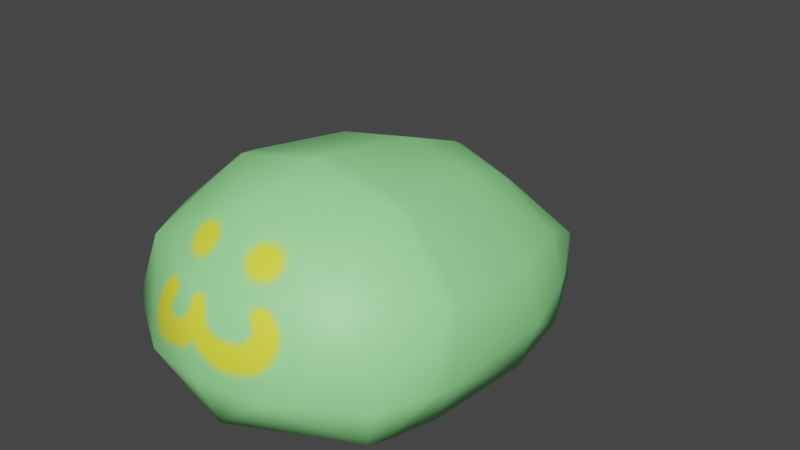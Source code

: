# Source: slime.blend  (saved by Blender 2.82.7; exported with 4.5.12 LTS)
import bpy
from mathutils import Matrix  # noqa: F401  (used for matrix-valued properties, if any)

bpy.ops.wm.read_factory_settings(use_empty=True)
scene = bpy.context.scene
scene.name = 'Scene'

# ---- collections
col_collection = bpy.data.collections.new('Collection'); scene.collection.children.link(col_collection)

# ---- images (referenced by path relative to the original .blend; pixels are not part of the script)
import os
ASSET_DIR = os.environ.get("B2B_ASSET_DIR", "")  # directory of the original .blend (textures are referenced by path, not embedded)
HERE = os.path.dirname(os.path.abspath(__file__))  # packed textures are extracted next to this script under _unpacked/

def load_image(name, relpath, width, height, colorspace="sRGB"):
    """Load a texture the original file referenced (path relative to the .blend, or extracted next to this script)."""
    p = next((c for c in (os.path.join(HERE, relpath), os.path.join(ASSET_DIR, relpath)) if relpath and os.path.exists(c)), "")
    if p:
        img = bpy.data.images.load(p, check_existing=True)
        img.name = name
    else:  # same state as the original file: an image datablock whose file is absent (Cycles renders it pink)
        img = bpy.data.images.new(name, width, height)
        img.source = "FILE"
        img.filepath = "//" + (relpath or name)
    img.colorspace_settings.name = colorspace
    return img
img_slimegreen = load_image('slimeGreen', '_unpacked/slimeGreen.da8b0e88.png', 1024, 1024, 'sRGB')

# ---- materials (node trees are filled in below, after node groups)
mat_slimematerial = bpy.data.materials.new('slimeMaterial')
mat_slimematerial.use_transparent_shadow = False

# ---- material node trees
mat_slimematerial.use_nodes = True; mat_slimematerial.node_tree.nodes.clear()
_N = mat_slimematerial.node_tree.nodes; _L = mat_slimematerial.node_tree.links
n0 = _N.new('ShaderNodeOutputMaterial'); n0.name = 'Material Output'; n0.location = (300, 300)
n1 = _N.new('ShaderNodeBsdfPrincipled'); n1.name = 'Principled BSDF'; n1.location = (10, 300)
n1.distribution = 'GGX'
n1.subsurface_method = 'BURLEY'
n1.inputs[3].default_value = 1.45
n1.inputs[27].default_value = (0.0, 0.0, 0.0, 1.0)
n1.inputs[28].default_value = 1.0
n2 = _N.new('ShaderNodeTexImage'); n2.name = 'Image Texture'; n2.location = (-280, 279)
n2.image = img_slimegreen
_L.new(n1.outputs[0], n0.inputs[0])
_L.new(n2.outputs[0], n1.inputs[0])
n0.is_active_output = True

# ---- world
world_world = bpy.data.worlds.new('World'); scene.world = world_world
world_world.use_nodes = True; world_world.node_tree.nodes.clear()
_N = world_world.node_tree.nodes; _L = world_world.node_tree.links
n0 = _N.new('ShaderNodeOutputWorld'); n0.name = 'World Output'; n0.location = (300, 300)
n1 = _N.new('ShaderNodeBackground'); n1.name = 'Background'; n1.location = (10, 300)
n1.inputs[0].default_value = (0.05088, 0.05088, 0.05088, 1.0)
_L.new(n1.outputs[0], n0.inputs[0])
n0.is_active_output = True
world_world.color = (0.05088, 0.05088, 0.05088)
world_world.use_sun_shadow = False
world_world.sun_shadow_jitter_overblur = 0.0

# ---- meshes
me_slimen = bpy.data.meshes.new('slimeN')
me_slimen.from_pydata([(0.08876, 1.097, 0.0), (0.5689, 0.1542, 0.05489), (0.4536, 0.5336, 0.4002), (0.592, -0.2988, 0.5009), (0.2496, -0.4548, 0.0), (0.5397, -0.2629, 0.0583), (0.3541, 0.8197, 0.04797), (0.5401, -0.5703, 0.2518), (0.2404, -0.7573, 0.2518), (0.6361, 0.1517, 0.2518), (0.3018, 0.899, 0.1916), (0.4034, -0.5806, 0.5444), (0.5786, 0.1732, 0.4533), (0.3441, -0.2344, 0.7349), (0.282, 0.2168, 0.69), (0.3438, 0.1633, 0.0), (0.5098, 0.5233, 0.2353), (0.4952, 0.5128, 0.05956), (0.4871, -0.4422, 0.05713), (0.2891, -0.2374, 0.0), (0.3602, 0.5256, 0.0), (0.6217, -0.3809, 0.2518), (0.08876, 1.169, 0.03361), (0.2555, 0.7816, 0.0), (0.2126, -0.5185, 0.0), (0.4533, -0.5059, 0.05713), (0.6027, -0.235, 0.4914), (0.3435, -0.1707, 0.7287), (0.6337, -0.3172, 0.2518), (0.5314, 0.4745, 0.2384), (0.4752, 0.4848, 0.4094), (0.5169, 0.464, 0.05956), (0.3602, 0.4767, 0.0), (0.2376, 0.5031, 0.559), (0.2268, 0.5519, 0.5308), (0.1202, 0.9247, 0.2223), (0.0, -0.2081, -1.455e-11), (-0.08876, 1.097, 0.0), (-0.5689, 0.1542, 0.05489), (0.0, -0.7449, 0.5009), (-0.4536, 0.5336, 0.4002), (-0.592, -0.2988, 0.5009), (0.0, 0.2583, 0.7293), (-0.2496, -0.4548, 0.0), (0.0, -0.7063, 0.03998), (-0.5397, -0.2629, 0.0583), (0.0, 0.5263, 1.229e-11), (-0.3541, 0.8197, 0.04797), (-0.5401, -0.5703, 0.2518), (-0.2404, -0.7573, 0.2518), (-0.6361, 0.1517, 0.2518), (-0.3018, 0.899, 0.1916), (-0.4034, -0.5806, 0.5444), (-0.5786, 0.1732, 0.4533), (0.0, -0.5257, 0.7334), (-0.3441, -0.2344, 0.7349), (-0.282, 0.2168, 0.69), (0.0, 0.9503, 0.253), (0.0, -0.7945, 0.2518), (0.0, -0.4548, 1.455e-11), (-0.3438, 0.1633, 0.0), (-0.5098, 0.5233, 0.2353), (0.0, 0.5702, 0.5996), (-0.4952, 0.5128, 0.05956), (-0.4871, -0.4422, 0.05713), (-0.2891, -0.2374, 0.0), (0.0, 0.1866, -1.455e-11), (-0.3602, 0.5256, 0.0), (-0.6217, -0.3809, 0.2518), (0.0, 1.121, 0.0), (-0.08876, 1.169, 0.03361), (-0.2555, 0.7816, 0.0), (0.0, 1.192, 0.03148), (0.0, 0.7871, 6.147e-12), (0.0, -0.1619, 0.804), (-0.2126, -0.5185, 0.0), (-0.4533, -0.5059, 0.05713), (-0.6027, -0.235, 0.4914), (-0.3435, -0.1707, 0.7287), (0.0, -0.5185, 1.455e-11), (-0.6337, -0.3172, 0.2518), (0.0, -0.2256, 0.804), (0.0, 0.5213, 0.6286), (-0.5314, 0.4745, 0.2384), (-0.4752, 0.4848, 0.4094), (-0.5169, 0.464, 0.05956), (-0.3602, 0.4767, 0.0), (0.0, 0.4769, 1.229e-11), (-0.2376, 0.5031, 0.559), (-0.2268, 0.5519, 0.5308), (-0.1202, 0.9247, 0.2223)], [], [(25, 7, 8), (5, 19, 15), (9, 29, 30, 12), (44, 25, 8), (9, 12, 26), (39, 11, 54), (26, 12, 27), (27, 14, 42), (27, 12, 14), (12, 30, 14), (27, 42, 74), (54, 11, 13), (11, 3, 13), (1, 9, 28), (9, 1, 31), (8, 11, 39), (8, 7, 11), (25, 21, 7), (6, 10, 16), (58, 8, 39), (44, 8, 58), (11, 7, 3), (19, 5, 18), (36, 19, 4), (87, 32, 15), (79, 24, 44), (44, 24, 25), (32, 31, 1), (34, 2, 10, 35), (19, 36, 66), (35, 10, 22), (14, 30, 33), (10, 6, 22), (46, 73, 23), (6, 23, 0), (82, 42, 14), (57, 22, 72), (20, 23, 6), (72, 22, 0, 69), (73, 69, 0), (10, 2, 16), (5, 28, 18), (7, 21, 3), (54, 13, 81), (28, 9, 26), (5, 1, 28), (4, 19, 18), (59, 36, 4), (1, 5, 15), (15, 19, 66), (66, 87, 15), (15, 32, 1), (29, 9, 31), (17, 20, 6), (20, 46, 23), (23, 73, 0), (22, 6, 0), (17, 6, 16), (34, 62, 33), (74, 81, 13), (27, 13, 3), (21, 28, 26), (18, 28, 21), (25, 24, 4), (24, 79, 59), (32, 87, 46), (20, 17, 31), (17, 16, 29), (29, 16, 2), (62, 82, 33), (27, 74, 13), (26, 27, 3), (3, 21, 26), (25, 18, 21), (18, 25, 4), (4, 24, 59), (20, 32, 46), (32, 20, 31), (31, 17, 29), (30, 29, 2), (82, 14, 33), (34, 33, 30), (2, 34, 30), (62, 34, 35, 57), (57, 35, 22), (76, 49, 48), (45, 60, 65), (50, 53, 84, 83), (44, 49, 76), (50, 77, 53), (39, 54, 52), (77, 78, 53), (78, 42, 56), (78, 56, 53), (53, 56, 84), (78, 74, 42), (54, 55, 52), (52, 55, 41), (38, 80, 50), (50, 85, 38), (49, 39, 52), (49, 52, 48), (76, 48, 68), (47, 61, 51), (58, 39, 49), (44, 58, 49), (52, 41, 48), (65, 64, 45), (36, 43, 65), (87, 60, 86), (79, 44, 75), (44, 76, 75), (86, 38, 85), (89, 90, 51, 40), (65, 66, 36), (90, 70, 51), (56, 88, 84), (51, 70, 47), (46, 71, 73), (47, 37, 71), (82, 56, 42), (57, 72, 70), (67, 47, 71), (72, 69, 37, 70), (73, 37, 69), (51, 61, 40), (45, 64, 80), (48, 41, 68), (54, 81, 55), (80, 77, 50), (45, 80, 38), (43, 64, 65), (59, 43, 36), (38, 60, 45), (60, 66, 65), (66, 60, 87), (60, 38, 86), (83, 85, 50), (63, 47, 67), (67, 71, 46), (71, 37, 73), (70, 37, 47), (63, 61, 47), (89, 88, 62), (74, 55, 81), (78, 41, 55), (68, 77, 80), (64, 68, 80), (76, 43, 75), (75, 59, 79), (86, 46, 87), (67, 85, 63), (63, 83, 61), (83, 40, 61), (62, 88, 82), (78, 55, 74), (77, 41, 78), (41, 77, 68), (76, 68, 64), (64, 43, 76), (43, 59, 75), (67, 46, 86), (86, 85, 67), (85, 83, 63), (84, 40, 83), (82, 88, 56), (89, 84, 88), (40, 84, 89), (62, 57, 90, 89), (57, 70, 90)])
me_slimen.polygons.foreach_set('use_smooth', [True] * 170)
_uv = me_slimen.uv_layers.new(name='UVMap')
_uv.uv.foreach_set('vector', [0.383, 0.6083, 0.3849, 0.6863, 0.289, 0.6843, 0.568, 0.1991, 0.6031, 0.1256, 0.7106, 0.192, 0.6538, 0.3039, 0.7419, 0.3309, 0.7343, 0.3805, 0.6439, 0.3617, 0.2303, 0.6272, 0.383, 0.6083, 0.289, 0.6843, 0.6538, 0.3039, 0.6439, 0.3617, 0.524, 0.3364, 0.2305, 0.7453, 0.3416, 0.7699, 0.2307, 0.8317, 0.524, 0.3364, 0.6439, 0.3617, 0.522, 0.455, 0.522, 0.455, 0.6484, 0.4738, 0.67, 0.5664, 0.522, 0.455, 0.6439, 0.3617, 0.6484, 0.4738, 0.6439, 0.3617, 0.7343, 0.3805, 0.6484, 0.4738, 0.522, 0.455, 0.67, 0.5664, 0.5217, 0.5725, 0.2307, 0.8317, 0.3416, 0.7699, 0.3682, 0.9076, 0.3416, 0.7699, 0.4596, 0.7959, 0.3682, 0.9076, 0.6771, 0.2505, 0.6538, 0.3039, 0.526, 0.2545, 0.6538, 0.3039, 0.6771, 0.2505, 0.756, 0.2837, 0.289, 0.6843, 0.3416, 0.7699, 0.2305, 0.7453, 0.289, 0.6843, 0.3849, 0.6863, 0.3416, 0.7699, 0.383, 0.6083, 0.4557, 0.6913, 0.3849, 0.6863, 0.8602, 0.3141, 0.8727, 0.3626, 0.7562, 0.3347, 0.2304, 0.6846, 0.289, 0.6843, 0.2305, 0.7453, 0.2303, 0.6272, 0.289, 0.6843, 0.2304, 0.6846, 0.3416, 0.7699, 0.3849, 0.6863, 0.4596, 0.7959, 0.6031, 0.1256, 0.568, 0.1991, 0.5184, 0.1667, 0.6498, 0.03968, 0.6031, 0.1256, 0.5393, 0.08822, 0.8597, 0.1551, 0.7872, 0.2467, 0.7106, 0.192, 0.2301, 0.5727, 0.3023, 0.5846, 0.2303, 0.6272, 0.2303, 0.6272, 0.3023, 0.5846, 0.383, 0.6083, 0.7872, 0.2467, 0.756, 0.2837, 0.6771, 0.2505, 0.7639, 0.4597, 0.7496, 0.3828, 0.8727, 0.3626, 0.908, 0.4058, 0.6031, 0.1256, 0.6498, 0.03968, 0.774, 0.09858, 0.908, 0.4058, 0.8727, 0.3626, 0.9727, 0.3502, 0.6484, 0.4738, 0.7343, 0.3805, 0.7461, 0.4631, 0.8727, 0.3626, 0.8602, 0.3141, 0.9727, 0.3502, 0.8726, 0.1654, 0.9382, 0.2326, 0.8749, 0.285, 0.8602, 0.3141, 0.8749, 0.285, 0.9654, 0.3308, 0.7691, 0.5442, 0.67, 0.5664, 0.6484, 0.4738, 0.9367, 0.4377, 0.9727, 0.3502, 0.9999, 0.3555, 0.7991, 0.2559, 0.8749, 0.285, 0.8602, 0.3141, 0.9999, 0.3555, 0.9727, 0.3502, 0.9654, 0.3308, 0.9951, 0.3273, 0.9382, 0.2326, 0.9951, 0.3273, 0.9654, 0.3308, 0.8727, 0.3626, 0.7496, 0.3828, 0.7562, 0.3347, 0.568, 0.1991, 0.526, 0.2545, 0.5184, 0.1667, 0.3849, 0.6863, 0.4557, 0.6913, 0.4596, 0.7959, 0.2307, 0.8317, 0.3682, 0.9076, 0.2309, 0.9371, 0.526, 0.2545, 0.6538, 0.3039, 0.524, 0.3364, 0.568, 0.1991, 0.6771, 0.2505, 0.526, 0.2545, 0.5393, 0.08822, 0.6031, 0.1256, 0.5184, 0.1667, 0.5694, 0.007923, 0.6498, 0.03968, 0.5393, 0.08822, 0.6771, 0.2505, 0.568, 0.1991, 0.7106, 0.192, 0.7106, 0.192, 0.6031, 0.1256, 0.774, 0.09858, 0.774, 0.09858, 0.8597, 0.1551, 0.7106, 0.192, 0.7106, 0.192, 0.7872, 0.2467, 0.6771, 0.2505, 0.7419, 0.3309, 0.6538, 0.3039, 0.756, 0.2837, 0.7703, 0.2879, 0.7991, 0.2559, 0.8602, 0.3141, 0.7991, 0.2559, 0.8726, 0.1654, 0.8749, 0.285, 0.8749, 0.285, 0.9382, 0.2326, 0.9654, 0.3308, 0.9727, 0.3502, 0.8602, 0.3141, 0.9654, 0.3308, 0.7703, 0.2879, 0.8602, 0.3141, 0.7562, 0.3347, 0.7639, 0.4597, 0.7878, 0.537, 0.7461, 0.4631, 0.5217, 0.5725, 0.5001, 0.5719, 0.5005, 0.4533, 0.522, 0.455, 0.5005, 0.4533, 0.5024, 0.3345, 0.5062, 0.246, 0.526, 0.2545, 0.524, 0.3364, 0.5184, 0.1667, 0.526, 0.2545, 0.5062, 0.246, 0.5001, 0.1511, 0.5228, 0.06919, 0.5393, 0.08822, 0.5228, 0.06919, 0.5487, 0.0001478, 0.5694, 0.007923, 0.7872, 0.2467, 0.8597, 0.1551, 0.8726, 0.1654, 0.7991, 0.2559, 0.7703, 0.2879, 0.756, 0.2837, 0.7703, 0.2879, 0.7562, 0.3347, 0.7419, 0.3309, 0.7419, 0.3309, 0.7562, 0.3347, 0.7496, 0.3828, 0.7878, 0.537, 0.7691, 0.5442, 0.7461, 0.4631, 0.522, 0.455, 0.5217, 0.5725, 0.5005, 0.4533, 0.524, 0.3364, 0.522, 0.455, 0.5024, 0.3345, 0.5024, 0.3345, 0.5062, 0.246, 0.524, 0.3364, 0.5001, 0.1511, 0.5184, 0.1667, 0.5062, 0.246, 0.5184, 0.1667, 0.5001, 0.1511, 0.5393, 0.08822, 0.5393, 0.08822, 0.5228, 0.06919, 0.5694, 0.007923, 0.7991, 0.2559, 0.7872, 0.2467, 0.8726, 0.1654, 0.7872, 0.2467, 0.7991, 0.2559, 0.756, 0.2837, 0.756, 0.2837, 0.7703, 0.2879, 0.7419, 0.3309, 0.7343, 0.3805, 0.7419, 0.3309, 0.7496, 0.3828, 0.7691, 0.5442, 0.6484, 0.4738, 0.7461, 0.4631, 0.7639, 0.4597, 0.7461, 0.4631, 0.7343, 0.3805, 0.7496, 0.3828, 0.7639, 0.4597, 0.7343, 0.3805, 0.7878, 0.537, 0.7639, 0.4597, 0.908, 0.4058, 0.9367, 0.4377, 0.9367, 0.4377, 0.908, 0.4058, 0.9727, 0.3502, 0.07741, 0.6089, 0.1717, 0.6846, 0.07582, 0.687, 0.432, 0.1991, 0.2894, 0.192, 0.3969, 0.1256, 0.3462, 0.3039, 0.3561, 0.3617, 0.2657, 0.3805, 0.2581, 0.3309, 0.2303, 0.6272, 0.1717, 0.6846, 0.07741, 0.6089, 0.3462, 0.3039, 0.476, 0.3364, 0.3561, 0.3617, 0.2305, 0.7453, 0.2307, 0.8317, 0.1195, 0.7703, 0.476, 0.3364, 0.478, 0.455, 0.3561, 0.3617, 0.478, 0.455, 0.33, 0.5664, 0.3516, 0.4738, 0.478, 0.455, 0.3516, 0.4738, 0.3561, 0.3617, 0.3561, 0.3617, 0.3516, 0.4738, 0.2657, 0.3805, 0.478, 0.455, 0.4783, 0.5725, 0.33, 0.5664, 0.2307, 0.8317, 0.09342, 0.9082, 0.1195, 0.7703, 0.1195, 0.7703, 0.09342, 0.9082, 0.001556, 0.7968, 0.3229, 0.2505, 0.474, 0.2545, 0.3462, 0.3039, 0.3462, 0.3039, 0.244, 0.2837, 0.3229, 0.2505, 0.1717, 0.6846, 0.2305, 0.7453, 0.1195, 0.7703, 0.1717, 0.6846, 0.1195, 0.7703, 0.07582, 0.687, 0.07741, 0.6089, 0.07582, 0.687, 0.005048, 0.6922, 0.1398, 0.3141, 0.2438, 0.3347, 0.1273, 0.3626, 0.2304, 0.6846, 0.2305, 0.7453, 0.1717, 0.6846, 0.2303, 0.6272, 0.2304, 0.6846, 0.1717, 0.6846, 0.1195, 0.7703, 0.001556, 0.7968, 0.07582, 0.687, 0.3969, 0.1256, 0.4816, 0.1667, 0.432, 0.1991, 0.3502, 0.03968, 0.4607, 0.08822, 0.3969, 0.1256, 0.1403, 0.1551, 0.2894, 0.192, 0.2128, 0.2467, 0.2301, 0.5727, 0.2303, 0.6272, 0.1581, 0.5849, 0.2303, 0.6272, 0.07741, 0.6089, 0.1581, 0.5849, 0.2128, 0.2467, 0.3229, 0.2505, 0.244, 0.2837, 0.2361, 0.4597, 0.092, 0.4058, 0.1273, 0.3626, 0.2504, 0.3828, 0.3969, 0.1256, 0.226, 0.09858, 0.3502, 0.03968, 0.092, 0.4058, 0.02734, 0.3502, 0.1273, 0.3626, 0.3516, 0.4738, 0.2539, 0.4631, 0.2657, 0.3805, 0.1273, 0.3626, 0.02734, 0.3502, 0.1398, 0.3141, 0.1274, 0.1654, 0.1251, 0.285, 0.06181, 0.2326, 0.1398, 0.3141, 0.03465, 0.3308, 0.1251, 0.285, 0.2309, 0.5442, 0.3516, 0.4738, 0.33, 0.5664, 0.06326, 0.4377, 0.0001478, 0.3555, 0.02734, 0.3502, 0.2009, 0.2559, 0.1398, 0.3141, 0.1251, 0.285, 0.0001478, 0.3555, 0.004901, 0.3273, 0.03465, 0.3308, 0.02734, 0.3502, 0.06181, 0.2326, 0.03465, 0.3308, 0.004901, 0.3273, 0.1273, 0.3626, 0.2438, 0.3347, 0.2504, 0.3828, 0.432, 0.1991, 0.4816, 0.1667, 0.474, 0.2545, 0.07582, 0.687, 0.001556, 0.7968, 0.005048, 0.6922, 0.2307, 0.8317, 0.2309, 0.9371, 0.09342, 0.9082, 0.474, 0.2545, 0.476, 0.3364, 0.3462, 0.3039, 0.432, 0.1991, 0.474, 0.2545, 0.3229, 0.2505, 0.4607, 0.08822, 0.4816, 0.1667, 0.3969, 0.1256, 0.4306, 0.007923, 0.4607, 0.08822, 0.3502, 0.03968, 0.3229, 0.2505, 0.2894, 0.192, 0.432, 0.1991, 0.2894, 0.192, 0.226, 0.09858, 0.3969, 0.1256, 0.226, 0.09858, 0.2894, 0.192, 0.1403, 0.1551, 0.2894, 0.192, 0.3229, 0.2505, 0.2128, 0.2467, 0.2581, 0.3309, 0.244, 0.2837, 0.3462, 0.3039, 0.2297, 0.2879, 0.1398, 0.3141, 0.2009, 0.2559, 0.2009, 0.2559, 0.1251, 0.285, 0.1274, 0.1654, 0.1251, 0.285, 0.03465, 0.3308, 0.06181, 0.2326, 0.02734, 0.3502, 0.03465, 0.3308, 0.1398, 0.3141, 0.2297, 0.2879, 0.2438, 0.3347, 0.1398, 0.3141, 0.2361, 0.4597, 0.2539, 0.4631, 0.2122, 0.537, 0.4783, 0.5725, 0.4995, 0.4533, 0.4999, 0.5719, 0.478, 0.455, 0.4976, 0.3345, 0.4995, 0.4533, 0.4938, 0.246, 0.476, 0.3364, 0.474, 0.2545, 0.4816, 0.1667, 0.4938, 0.246, 0.474, 0.2545, 0.4999, 0.1511, 0.4607, 0.08822, 0.4772, 0.06919, 0.4772, 0.06919, 0.4306, 0.007923, 0.4513, 0.0001478, 0.2128, 0.2467, 0.1274, 0.1654, 0.1403, 0.1551, 0.2009, 0.2559, 0.244, 0.2837, 0.2297, 0.2879, 0.2297, 0.2879, 0.2581, 0.3309, 0.2438, 0.3347, 0.2581, 0.3309, 0.2504, 0.3828, 0.2438, 0.3347, 0.2122, 0.537, 0.2539, 0.4631, 0.2309, 0.5442, 0.478, 0.455, 0.4995, 0.4533, 0.4783, 0.5725, 0.476, 0.3364, 0.4976, 0.3345, 0.478, 0.455, 0.4976, 0.3345, 0.476, 0.3364, 0.4938, 0.246, 0.4999, 0.1511, 0.4938, 0.246, 0.4816, 0.1667, 0.4816, 0.1667, 0.4607, 0.08822, 0.4999, 0.1511, 0.4607, 0.08822, 0.4306, 0.007923, 0.4772, 0.06919, 0.2009, 0.2559, 0.1274, 0.1654, 0.2128, 0.2467, 0.2128, 0.2467, 0.244, 0.2837, 0.2009, 0.2559, 0.244, 0.2837, 0.2581, 0.3309, 0.2297, 0.2879, 0.2657, 0.3805, 0.2504, 0.3828, 0.2581, 0.3309, 0.2309, 0.5442, 0.2539, 0.4631, 0.3516, 0.4738, 0.2361, 0.4597, 0.2657, 0.3805, 0.2539, 0.4631, 0.2504, 0.3828, 0.2657, 0.3805, 0.2361, 0.4597, 0.2122, 0.537, 0.06326, 0.4377, 0.092, 0.4058, 0.2361, 0.4597, 0.06326, 0.4377, 0.02734, 0.3502, 0.092, 0.4058])
me_slimen.materials.append(mat_slimematerial)
me_slimen.use_remesh_fix_poles = True
me_slimen.use_remesh_preserve_attributes = False
me_slimen.use_mirror_vertex_groups = False
me_slimen.update()
arm_slimearmature = bpy.data.armatures.new('slimeArmature')  # bones are not reproduced

# ---- objects
ob_slimen = bpy.data.objects.new('slimeN', me_slimen)
ob_slimearmature = bpy.data.objects.new('slimeArmature', arm_slimearmature)

# ---- transforms, parenting, visibility, modifiers, constraints
ob_slimen.parent = ob_slimearmature
ob_slimen.location = (0.0, 0.0, 0.0)
ob_slimen.lineart.crease_threshold = 0.0
_vg = ob_slimen.vertex_groups.new(name='head')
_vg.add([3, 7, 8, 11, 13, 21, 24, 25, 39, 41, 44, 48, 49, 52, 54, 55, 58, 68, 74, 75, 76, 79, 81], 1.0, 'REPLACE')
_vg = ob_slimen.vertex_groups.new(name='neck')
_vg.add([3, 4, 13, 18, 21, 24, 25, 26, 27, 28, 41, 43, 55, 59, 64, 68, 74, 75, 76, 77, 78, 79, 80, 81], 1.0, 'REPLACE')
_vg = ob_slimen.vertex_groups.new(name='torso')
_vg.add([1, 4, 5, 9, 12, 14, 15, 18, 19, 26, 27, 28, 36, 38, 42, 43, 45, 50, 53, 56, 59, 60, 64, 65, 66, 74, 77, 78, 80], 1.0, 'REPLACE')
_vg = ob_slimen.vertex_groups.new(name='spine')
_vg.add([1, 9, 12, 14, 15, 29, 30, 31, 32, 33, 38, 42, 50, 53, 56, 60, 66, 82, 83, 84, 85, 86, 87, 88], 1.0, 'REPLACE')
_vg = ob_slimen.vertex_groups.new(name='pelvis')
_vg.add([2, 6, 10, 16, 17, 20, 23, 34, 35, 40, 46, 47, 51, 57, 61, 62, 63, 67, 71, 73, 89, 90], 1.0, 'REPLACE')
_vg = ob_slimen.vertex_groups.new(name='tail')
_vg.add([0, 6, 10, 22, 23, 35, 37, 47, 51, 57, 69, 70, 71, 72, 73, 90], 1.0, 'REPLACE')
_m = ob_slimen.modifiers.new('Armature', 'ARMATURE')
_m.object = ob_slimearmature
ob_slimearmature.location = (0.0, 0.0, 0.0)
ob_slimearmature.lineart.crease_threshold = 0.0

# ---- collection membership
col_collection.objects.link(ob_slimen)
col_collection.objects.link(ob_slimearmature)

# ---- scene / render settings (as saved in the file)
scene.frame_start = 1; scene.frame_end = 30; scene.frame_set(30)
scene.render.engine = 'BLENDER_EEVEE_NEXT'
scene.render.fps = 30
scene.cycles.use_denoising = False
scene.cycles.samples = 128
scene.cycles.sampling_pattern = 'TABULATED_SOBOL'
scene.cycles.use_adaptive_sampling = False
scene.cycles.use_light_tree = False
scene.view_settings.view_transform = 'Filmic'
bpy.context.view_layer.update()

# ---- added for rendering (the .blend has no active camera and no usable light): camera, sun
cam_auto = bpy.data.cameras.new('AutoCamera')
cam_auto.lens = 50.0
cam_auto.sensor_width = 36.0
cam_auto.clip_end = 1000.0
ob_auto_camera = bpy.data.objects.new('AutoCamera', cam_auto)
scene.collection.objects.link(ob_auto_camera)
ob_auto_camera.location = (2.30614, -2.56837, 2.24691)
ob_auto_camera.rotation_euler = (1.09748, -7.21219e-08, 0.694738)
scene.camera = ob_auto_camera
light_auto_sun = bpy.data.lights.new('AutoSun', 'SUN')
light_auto_sun.energy = 3.0
light_auto_sun.angle = 0.0523599
ob_auto_sun = bpy.data.objects.new('AutoSun', light_auto_sun)
scene.collection.objects.link(ob_auto_sun)
ob_auto_sun.rotation_euler = (0.872665, 0.174533, 0.523599)
bpy.context.view_layer.update()
